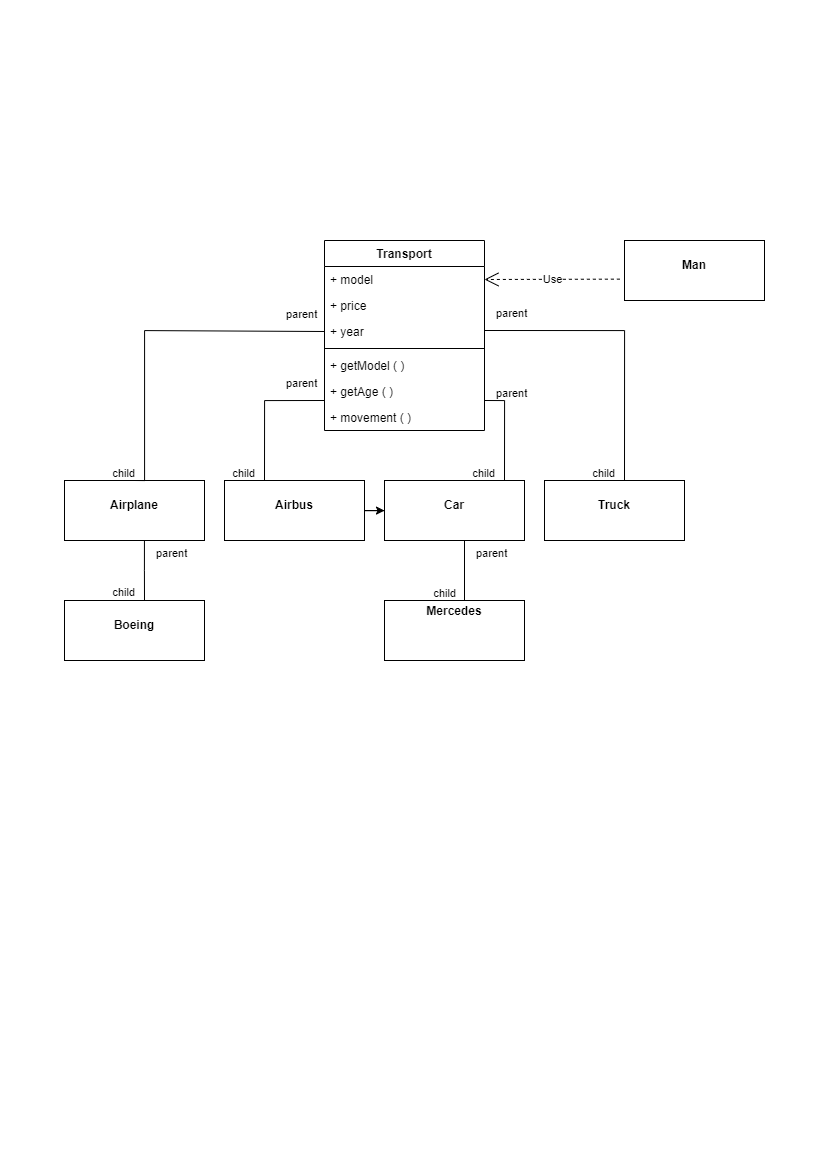

The diagram above was exported from draw.io. Its source (the exported page's mxGraphModel, read from the mxfile embedded in the PNG):
<mxGraphModel dx="1203" dy="725" grid="1" gridSize="10" guides="1" tooltips="1" connect="1" arrows="1" fold="1" page="1" pageScale="1" pageWidth="827" pageHeight="1169" math="0" shadow="0">
  <root>
    <mxCell id="0" />
    <mxCell id="1" parent="0" />
    <mxCell id="x-ni0G0Ag5illLgsjkEF-3" value="Transport&#10;" style="swimlane;fontStyle=1;align=center;verticalAlign=top;childLayout=stackLayout;horizontal=1;startSize=26;horizontalStack=0;resizeParent=1;resizeParentMax=0;resizeLast=0;collapsible=1;marginBottom=0;" vertex="1" parent="1">
      <mxGeometry x="324" y="240" width="160" height="190" as="geometry" />
    </mxCell>
    <mxCell id="x-ni0G0Ag5illLgsjkEF-4" value="+ model" style="text;strokeColor=none;fillColor=none;align=left;verticalAlign=top;spacingLeft=4;spacingRight=4;overflow=hidden;rotatable=0;points=[[0,0.5],[1,0.5]];portConstraint=eastwest;" vertex="1" parent="x-ni0G0Ag5illLgsjkEF-3">
      <mxGeometry y="26" width="160" height="26" as="geometry" />
    </mxCell>
    <mxCell id="x-ni0G0Ag5illLgsjkEF-7" value="+ price" style="text;strokeColor=none;fillColor=none;align=left;verticalAlign=top;spacingLeft=4;spacingRight=4;overflow=hidden;rotatable=0;points=[[0,0.5],[1,0.5]];portConstraint=eastwest;" vertex="1" parent="x-ni0G0Ag5illLgsjkEF-3">
      <mxGeometry y="52" width="160" height="26" as="geometry" />
    </mxCell>
    <mxCell id="x-ni0G0Ag5illLgsjkEF-33" value="+ year" style="text;strokeColor=none;fillColor=none;align=left;verticalAlign=top;spacingLeft=4;spacingRight=4;overflow=hidden;rotatable=0;points=[[0,0.5],[1,0.5]];portConstraint=eastwest;" vertex="1" parent="x-ni0G0Ag5illLgsjkEF-3">
      <mxGeometry y="78" width="160" height="26" as="geometry" />
    </mxCell>
    <mxCell id="x-ni0G0Ag5illLgsjkEF-5" value="" style="line;strokeWidth=1;fillColor=none;align=left;verticalAlign=middle;spacingTop=-1;spacingLeft=3;spacingRight=3;rotatable=0;labelPosition=right;points=[];portConstraint=eastwest;" vertex="1" parent="x-ni0G0Ag5illLgsjkEF-3">
      <mxGeometry y="104" width="160" height="8" as="geometry" />
    </mxCell>
    <mxCell id="x-ni0G0Ag5illLgsjkEF-13" value="+ getModel ( )" style="text;strokeColor=none;fillColor=none;align=left;verticalAlign=top;spacingLeft=4;spacingRight=4;overflow=hidden;rotatable=0;points=[[0,0.5],[1,0.5]];portConstraint=eastwest;" vertex="1" parent="x-ni0G0Ag5illLgsjkEF-3">
      <mxGeometry y="112" width="160" height="26" as="geometry" />
    </mxCell>
    <mxCell id="x-ni0G0Ag5illLgsjkEF-16" value="+ getAge ( )" style="text;strokeColor=none;fillColor=none;align=left;verticalAlign=top;spacingLeft=4;spacingRight=4;overflow=hidden;rotatable=0;points=[[0,0.5],[1,0.5]];portConstraint=eastwest;" vertex="1" parent="x-ni0G0Ag5illLgsjkEF-3">
      <mxGeometry y="138" width="160" height="26" as="geometry" />
    </mxCell>
    <mxCell id="x-ni0G0Ag5illLgsjkEF-61" value="+ movement ( )" style="text;strokeColor=none;fillColor=none;align=left;verticalAlign=top;spacingLeft=4;spacingRight=4;overflow=hidden;rotatable=0;points=[[0,0.5],[1,0.5]];portConstraint=eastwest;" vertex="1" parent="x-ni0G0Ag5illLgsjkEF-3">
      <mxGeometry y="164" width="160" height="26" as="geometry" />
    </mxCell>
    <mxCell id="x-ni0G0Ag5illLgsjkEF-18" value="&lt;p style=&quot;margin:0px;margin-top:4px;text-align:center;&quot;&gt;&lt;br&gt;&lt;b&gt;Airplane&lt;/b&gt;&lt;/p&gt;&lt;p style=&quot;margin:0px;margin-top:4px;text-align:center;&quot;&gt;&lt;b&gt;&lt;br&gt;&lt;/b&gt;&lt;/p&gt;" style="verticalAlign=top;align=left;overflow=fill;fontSize=12;fontFamily=Helvetica;html=1;" vertex="1" parent="1">
      <mxGeometry x="64" y="480" width="140" height="60" as="geometry" />
    </mxCell>
    <mxCell id="x-ni0G0Ag5illLgsjkEF-59" value="" style="edgeStyle=orthogonalEdgeStyle;rounded=0;orthogonalLoop=1;jettySize=auto;html=1;" edge="1" parent="1" source="x-ni0G0Ag5illLgsjkEF-19" target="x-ni0G0Ag5illLgsjkEF-20">
      <mxGeometry relative="1" as="geometry" />
    </mxCell>
    <mxCell id="x-ni0G0Ag5illLgsjkEF-19" value="&lt;p style=&quot;margin:0px;margin-top:4px;text-align:center;&quot;&gt;&lt;br&gt;&lt;b&gt;Airbus&lt;/b&gt;&lt;/p&gt;&lt;p style=&quot;margin:0px;margin-top:4px;text-align:center;&quot;&gt;&lt;b&gt;&lt;br&gt;&lt;/b&gt;&lt;/p&gt;" style="verticalAlign=top;align=left;overflow=fill;fontSize=12;fontFamily=Helvetica;html=1;" vertex="1" parent="1">
      <mxGeometry x="224" y="480" width="140" height="60" as="geometry" />
    </mxCell>
    <mxCell id="x-ni0G0Ag5illLgsjkEF-20" value="&lt;p style=&quot;margin:0px;margin-top:4px;text-align:center;&quot;&gt;&lt;br&gt;&lt;b&gt;Car&lt;/b&gt;&lt;/p&gt;&lt;p style=&quot;margin:0px;margin-top:4px;text-align:center;&quot;&gt;&lt;b&gt;&lt;br&gt;&lt;/b&gt;&lt;/p&gt;" style="verticalAlign=top;align=left;overflow=fill;fontSize=12;fontFamily=Helvetica;html=1;" vertex="1" parent="1">
      <mxGeometry x="384" y="480" width="140" height="60" as="geometry" />
    </mxCell>
    <mxCell id="x-ni0G0Ag5illLgsjkEF-21" value="&lt;p style=&quot;margin:0px;margin-top:4px;text-align:center;&quot;&gt;&lt;br&gt;&lt;b&gt;Truck&lt;/b&gt;&lt;/p&gt;&lt;p style=&quot;margin:0px;margin-top:4px;text-align:center;&quot;&gt;&lt;b&gt;&lt;br&gt;&lt;/b&gt;&lt;/p&gt;&lt;p style=&quot;margin:0px;margin-top:4px;text-align:center;&quot;&gt;&lt;b&gt;&lt;br&gt;&lt;/b&gt;&lt;/p&gt;" style="verticalAlign=top;align=left;overflow=fill;fontSize=12;fontFamily=Helvetica;html=1;" vertex="1" parent="1">
      <mxGeometry x="544" y="480" width="140" height="60" as="geometry" />
    </mxCell>
    <mxCell id="x-ni0G0Ag5illLgsjkEF-22" value="&lt;p style=&quot;margin:0px;margin-top:4px;text-align:center;&quot;&gt;&lt;br&gt;&lt;b&gt;Boeing&lt;/b&gt;&lt;/p&gt;&lt;p style=&quot;margin:0px;margin-top:4px;text-align:center;&quot;&gt;&lt;b&gt;&lt;br&gt;&lt;/b&gt;&lt;/p&gt;" style="verticalAlign=top;align=left;overflow=fill;fontSize=12;fontFamily=Helvetica;html=1;" vertex="1" parent="1">
      <mxGeometry x="64" y="600" width="140" height="60" as="geometry" />
    </mxCell>
    <mxCell id="x-ni0G0Ag5illLgsjkEF-23" value="&lt;p style=&quot;margin:0px;margin-top:4px;text-align:center;&quot;&gt;&lt;b&gt;Mercedes&lt;/b&gt;&lt;/p&gt;" style="verticalAlign=top;align=left;overflow=fill;fontSize=12;fontFamily=Helvetica;html=1;" vertex="1" parent="1">
      <mxGeometry x="384" y="600" width="140" height="60" as="geometry" />
    </mxCell>
    <mxCell id="x-ni0G0Ag5illLgsjkEF-24" value="&lt;p style=&quot;margin:0px;margin-top:4px;text-align:center;&quot;&gt;&lt;br&gt;&lt;b&gt;Man&lt;/b&gt;&lt;/p&gt;&lt;p style=&quot;margin:0px;margin-top:4px;text-align:center;&quot;&gt;&lt;b&gt;&lt;br&gt;&lt;/b&gt;&lt;/p&gt;" style="verticalAlign=top;align=left;overflow=fill;fontSize=12;fontFamily=Helvetica;html=1;" vertex="1" parent="1">
      <mxGeometry x="624" y="240" width="140" height="60" as="geometry" />
    </mxCell>
    <mxCell id="x-ni0G0Ag5illLgsjkEF-27" value="" style="endArrow=none;html=1;edgeStyle=orthogonalEdgeStyle;rounded=0;entryX=0.5;entryY=0;entryDx=0;entryDy=0;exitX=0;exitY=0.5;exitDx=0;exitDy=0;" edge="1" parent="1" source="x-ni0G0Ag5illLgsjkEF-33" target="x-ni0G0Ag5illLgsjkEF-18">
      <mxGeometry relative="1" as="geometry">
        <mxPoint x="284" y="330" as="sourcePoint" />
        <mxPoint x="94" y="470" as="targetPoint" />
        <Array as="points">
          <mxPoint x="324" y="330" />
          <mxPoint x="144" y="330" />
          <mxPoint x="144" y="480" />
        </Array>
      </mxGeometry>
    </mxCell>
    <mxCell id="x-ni0G0Ag5illLgsjkEF-28" value="parent" style="edgeLabel;resizable=0;html=1;align=left;verticalAlign=bottom;" connectable="0" vertex="1" parent="x-ni0G0Ag5illLgsjkEF-27">
      <mxGeometry x="-1" relative="1" as="geometry">
        <mxPoint x="-40" y="-10" as="offset" />
      </mxGeometry>
    </mxCell>
    <mxCell id="x-ni0G0Ag5illLgsjkEF-29" value="child" style="edgeLabel;resizable=0;html=1;align=right;verticalAlign=bottom;" connectable="0" vertex="1" parent="x-ni0G0Ag5illLgsjkEF-27">
      <mxGeometry x="1" relative="1" as="geometry" />
    </mxCell>
    <mxCell id="x-ni0G0Ag5illLgsjkEF-30" value="" style="endArrow=none;html=1;edgeStyle=orthogonalEdgeStyle;rounded=0;" edge="1" parent="1">
      <mxGeometry relative="1" as="geometry">
        <mxPoint x="484" y="330" as="sourcePoint" />
        <mxPoint x="624" y="480" as="targetPoint" />
      </mxGeometry>
    </mxCell>
    <mxCell id="x-ni0G0Ag5illLgsjkEF-31" value="parent" style="edgeLabel;resizable=0;html=1;align=left;verticalAlign=bottom;" connectable="0" vertex="1" parent="x-ni0G0Ag5illLgsjkEF-30">
      <mxGeometry x="-1" relative="1" as="geometry">
        <mxPoint x="10" y="-10" as="offset" />
      </mxGeometry>
    </mxCell>
    <mxCell id="x-ni0G0Ag5illLgsjkEF-32" value="child" style="edgeLabel;resizable=0;html=1;align=right;verticalAlign=bottom;" connectable="0" vertex="1" parent="x-ni0G0Ag5illLgsjkEF-30">
      <mxGeometry x="1" relative="1" as="geometry">
        <mxPoint x="-10" as="offset" />
      </mxGeometry>
    </mxCell>
    <mxCell id="x-ni0G0Ag5illLgsjkEF-37" value="" style="endArrow=none;html=1;edgeStyle=orthogonalEdgeStyle;rounded=0;" edge="1" parent="1">
      <mxGeometry relative="1" as="geometry">
        <mxPoint x="324" y="400" as="sourcePoint" />
        <mxPoint x="264" y="480" as="targetPoint" />
        <Array as="points">
          <mxPoint x="264" y="400" />
        </Array>
      </mxGeometry>
    </mxCell>
    <mxCell id="x-ni0G0Ag5illLgsjkEF-38" value="parent" style="edgeLabel;resizable=0;html=1;align=left;verticalAlign=bottom;" connectable="0" vertex="1" parent="x-ni0G0Ag5illLgsjkEF-37">
      <mxGeometry x="-1" relative="1" as="geometry">
        <mxPoint x="-40" y="-10" as="offset" />
      </mxGeometry>
    </mxCell>
    <mxCell id="x-ni0G0Ag5illLgsjkEF-39" value="child" style="edgeLabel;resizable=0;html=1;align=right;verticalAlign=bottom;" connectable="0" vertex="1" parent="x-ni0G0Ag5illLgsjkEF-37">
      <mxGeometry x="1" relative="1" as="geometry">
        <mxPoint x="-10" as="offset" />
      </mxGeometry>
    </mxCell>
    <mxCell id="x-ni0G0Ag5illLgsjkEF-41" value="" style="endArrow=none;html=1;edgeStyle=orthogonalEdgeStyle;rounded=0;" edge="1" parent="1">
      <mxGeometry relative="1" as="geometry">
        <mxPoint x="484" y="400" as="sourcePoint" />
        <mxPoint x="504" y="480" as="targetPoint" />
      </mxGeometry>
    </mxCell>
    <mxCell id="x-ni0G0Ag5illLgsjkEF-42" value="parent" style="edgeLabel;resizable=0;html=1;align=left;verticalAlign=bottom;" connectable="0" vertex="1" parent="x-ni0G0Ag5illLgsjkEF-41">
      <mxGeometry x="-1" relative="1" as="geometry">
        <mxPoint x="10" as="offset" />
      </mxGeometry>
    </mxCell>
    <mxCell id="x-ni0G0Ag5illLgsjkEF-43" value="child" style="edgeLabel;resizable=0;html=1;align=right;verticalAlign=bottom;" connectable="0" vertex="1" parent="x-ni0G0Ag5illLgsjkEF-41">
      <mxGeometry x="1" relative="1" as="geometry">
        <mxPoint x="-10" as="offset" />
      </mxGeometry>
    </mxCell>
    <mxCell id="x-ni0G0Ag5illLgsjkEF-47" value="" style="endArrow=none;html=1;edgeStyle=orthogonalEdgeStyle;rounded=0;exitX=0.571;exitY=1;exitDx=0;exitDy=0;exitPerimeter=0;" edge="1" parent="1" source="x-ni0G0Ag5illLgsjkEF-18">
      <mxGeometry relative="1" as="geometry">
        <mxPoint x="124" y="540" as="sourcePoint" />
        <mxPoint x="144" y="600" as="targetPoint" />
      </mxGeometry>
    </mxCell>
    <mxCell id="x-ni0G0Ag5illLgsjkEF-48" value="parent" style="edgeLabel;resizable=0;html=1;align=left;verticalAlign=bottom;" connectable="0" vertex="1" parent="x-ni0G0Ag5illLgsjkEF-47">
      <mxGeometry x="-1" relative="1" as="geometry">
        <mxPoint x="10" y="20" as="offset" />
      </mxGeometry>
    </mxCell>
    <mxCell id="x-ni0G0Ag5illLgsjkEF-49" value="child" style="edgeLabel;resizable=0;html=1;align=right;verticalAlign=bottom;" connectable="0" vertex="1" parent="x-ni0G0Ag5illLgsjkEF-47">
      <mxGeometry x="1" relative="1" as="geometry">
        <mxPoint x="-10" as="offset" />
      </mxGeometry>
    </mxCell>
    <mxCell id="x-ni0G0Ag5illLgsjkEF-56" value="" style="endArrow=none;html=1;edgeStyle=orthogonalEdgeStyle;rounded=0;" edge="1" parent="1">
      <mxGeometry relative="1" as="geometry">
        <mxPoint x="464" y="540" as="sourcePoint" />
        <mxPoint x="464" y="600" as="targetPoint" />
      </mxGeometry>
    </mxCell>
    <mxCell id="x-ni0G0Ag5illLgsjkEF-57" value="parent" style="edgeLabel;resizable=0;html=1;align=left;verticalAlign=bottom;" connectable="0" vertex="1" parent="x-ni0G0Ag5illLgsjkEF-56">
      <mxGeometry x="-1" relative="1" as="geometry">
        <mxPoint x="10" y="20" as="offset" />
      </mxGeometry>
    </mxCell>
    <mxCell id="x-ni0G0Ag5illLgsjkEF-58" value="child" style="edgeLabel;resizable=0;html=1;align=right;verticalAlign=bottom;" connectable="0" vertex="1" parent="x-ni0G0Ag5illLgsjkEF-56">
      <mxGeometry x="1" relative="1" as="geometry">
        <mxPoint x="-9" as="offset" />
      </mxGeometry>
    </mxCell>
    <mxCell id="x-ni0G0Ag5illLgsjkEF-60" value="Use" style="endArrow=open;endSize=12;dashed=1;html=1;rounded=0;exitX=-0.033;exitY=0.644;exitDx=0;exitDy=0;exitPerimeter=0;entryX=1;entryY=0.5;entryDx=0;entryDy=0;" edge="1" parent="1" source="x-ni0G0Ag5illLgsjkEF-24" target="x-ni0G0Ag5illLgsjkEF-4">
      <mxGeometry width="160" relative="1" as="geometry">
        <mxPoint x="484" y="280" as="sourcePoint" />
        <mxPoint x="524" y="260" as="targetPoint" />
      </mxGeometry>
    </mxCell>
  </root>
</mxGraphModel>